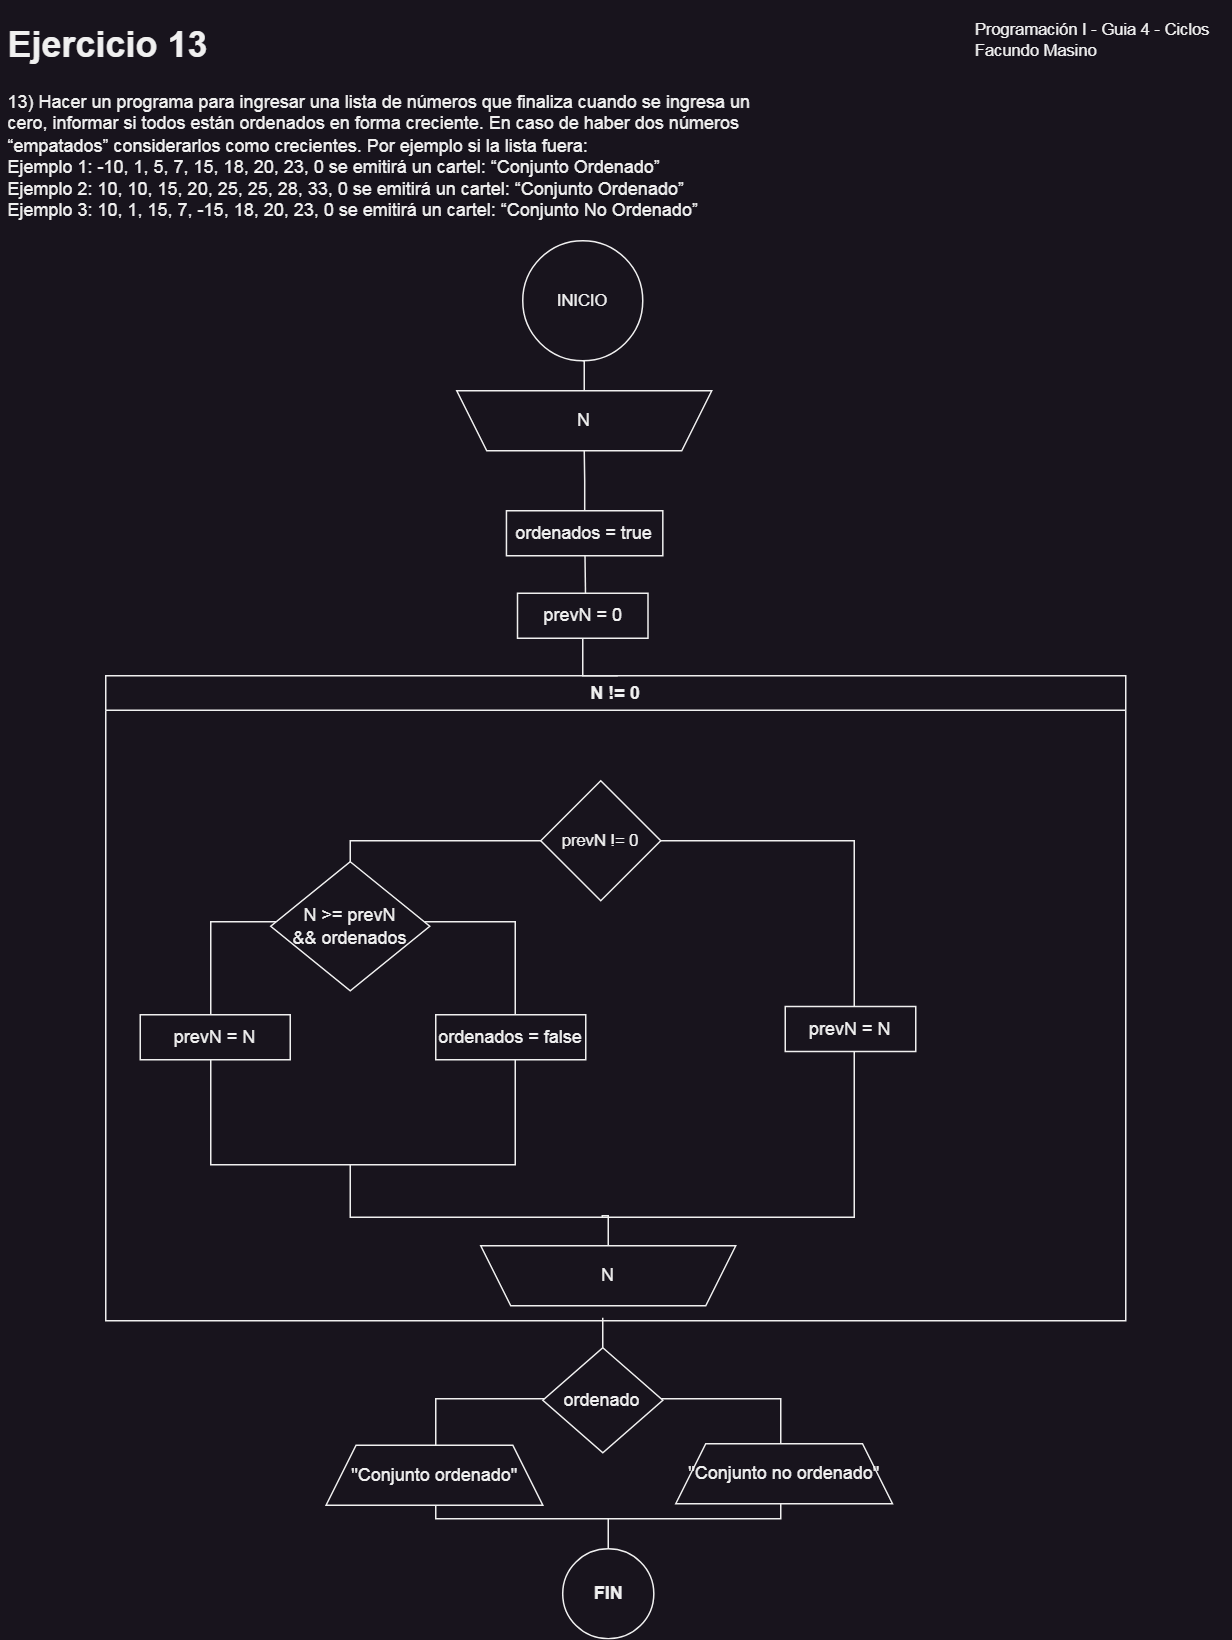

The diagram above was exported from draw.io. Its source (the exported page's mxGraphModel, read from the mxfile embedded in the PNG):
<mxGraphModel dx="954" dy="570" grid="1" gridSize="10" guides="1" tooltips="1" connect="1" arrows="1" fold="1" page="1" pageScale="1" pageWidth="850" pageHeight="1100" math="0" shadow="0">
  <root>
    <mxCell id="BT6MbcjFWQG1R-2Btj71-0" />
    <mxCell id="BT6MbcjFWQG1R-2Btj71-1" parent="BT6MbcjFWQG1R-2Btj71-0" />
    <mxCell id="8NZAWoBqYieN9EJCM1pC-6" value="" style="rounded=0;whiteSpace=wrap;html=1;" parent="BT6MbcjFWQG1R-2Btj71-1" vertex="1">
      <mxGeometry x="300" y="932" width="230" height="80" as="geometry" />
    </mxCell>
    <mxCell id="BT6MbcjFWQG1R-2Btj71-2" value="N != 0" style="swimlane;whiteSpace=wrap;html=1;swimlaneLine=1;container=0;" parent="BT6MbcjFWQG1R-2Btj71-1" vertex="1">
      <mxGeometry x="80" y="450" width="680" height="430" as="geometry">
        <mxRectangle x="180" y="190" width="140" height="30" as="alternateBounds" />
      </mxGeometry>
    </mxCell>
    <mxCell id="BT6MbcjFWQG1R-2Btj71-3" value="" style="rounded=0;whiteSpace=wrap;html=1;fontFamily=Helvetica;fontSize=11;fontColor=default;" parent="BT6MbcjFWQG1R-2Btj71-2" vertex="1">
      <mxGeometry x="163" y="110" width="336" height="251" as="geometry" />
    </mxCell>
    <mxCell id="BT6MbcjFWQG1R-2Btj71-6" value="prevN = N" style="rounded=0;whiteSpace=wrap;html=1;" parent="BT6MbcjFWQG1R-2Btj71-2" vertex="1">
      <mxGeometry x="453" y="220.5" width="87" height="30" as="geometry" />
    </mxCell>
    <mxCell id="BT6MbcjFWQG1R-2Btj71-7" style="edgeStyle=orthogonalEdgeStyle;shape=connector;rounded=0;orthogonalLoop=1;jettySize=auto;html=1;entryX=0.5;entryY=1;entryDx=0;entryDy=0;labelBackgroundColor=default;strokeColor=default;fontFamily=Helvetica;fontSize=11;fontColor=default;endArrow=none;endFill=0;" parent="BT6MbcjFWQG1R-2Btj71-2" source="BT6MbcjFWQG1R-2Btj71-8" target="BT6MbcjFWQG1R-2Btj71-3" edge="1">
      <mxGeometry relative="1" as="geometry" />
    </mxCell>
    <mxCell id="BT6MbcjFWQG1R-2Btj71-8" value="N" style="shape=trapezoid;perimeter=trapezoidPerimeter;whiteSpace=wrap;html=1;fixedSize=1;direction=west;" parent="BT6MbcjFWQG1R-2Btj71-2" vertex="1">
      <mxGeometry x="250" y="380" width="170" height="40" as="geometry" />
    </mxCell>
    <mxCell id="BT6MbcjFWQG1R-2Btj71-12" value="" style="rounded=0;whiteSpace=wrap;html=1;" parent="BT6MbcjFWQG1R-2Btj71-2" vertex="1">
      <mxGeometry x="70" y="164" width="203" height="162" as="geometry" />
    </mxCell>
    <mxCell id="BT6MbcjFWQG1R-2Btj71-13" value="N &amp;gt;= prevN&lt;br&gt;&amp;amp;&amp;amp; ordenados" style="rhombus;whiteSpace=wrap;html=1;" parent="BT6MbcjFWQG1R-2Btj71-2" vertex="1">
      <mxGeometry x="110" y="124" width="106" height="86" as="geometry" />
    </mxCell>
    <mxCell id="BT6MbcjFWQG1R-2Btj71-14" value="prevN = N" style="rounded=0;whiteSpace=wrap;html=1;" parent="BT6MbcjFWQG1R-2Btj71-2" vertex="1">
      <mxGeometry x="23" y="226" width="100" height="30" as="geometry" />
    </mxCell>
    <mxCell id="BT6MbcjFWQG1R-2Btj71-18" value="prevN != 0" style="rhombus;whiteSpace=wrap;html=1;fontFamily=Helvetica;fontSize=11;fontColor=default;" parent="BT6MbcjFWQG1R-2Btj71-2" vertex="1">
      <mxGeometry x="290" y="70" width="80" height="80" as="geometry" />
    </mxCell>
    <mxCell id="8NZAWoBqYieN9EJCM1pC-2" value="ordenados = false" style="rounded=0;whiteSpace=wrap;html=1;" parent="BT6MbcjFWQG1R-2Btj71-2" vertex="1">
      <mxGeometry x="220" y="226" width="100" height="30" as="geometry" />
    </mxCell>
    <mxCell id="BT6MbcjFWQG1R-2Btj71-19" value="" style="endArrow=none;html=1;rounded=0;labelBackgroundColor=default;strokeColor=default;fontFamily=Helvetica;fontSize=11;fontColor=default;shape=connector;entryX=0.5;entryY=1;entryDx=0;entryDy=0;exitX=0.521;exitY=-0.007;exitDx=0;exitDy=0;exitPerimeter=0;" parent="BT6MbcjFWQG1R-2Btj71-1" source="BT6MbcjFWQG1R-2Btj71-32" edge="1">
      <mxGeometry width="50" height="50" relative="1" as="geometry">
        <mxPoint x="399" y="399" as="sourcePoint" />
        <mxPoint x="399.25" y="350" as="targetPoint" />
      </mxGeometry>
    </mxCell>
    <mxCell id="BT6MbcjFWQG1R-2Btj71-20" value="&lt;h1&gt;Ejercicio 13&lt;/h1&gt;&lt;div&gt;&lt;div&gt;13) Hacer un programa para ingresar una lista de números que finaliza cuando se ingresa un&lt;/div&gt;&lt;div&gt;cero, informar si todos están ordenados en forma creciente. En caso de haber dos números&lt;/div&gt;&lt;div&gt;“empatados” considerarlos como crecientes. Por ejemplo si la lista fuera:&lt;/div&gt;&lt;div&gt;Ejemplo 1: -10, 1, 5, 7, 15, 18, 20, 23, 0 se emitirá un cartel: “Conjunto Ordenado”&lt;/div&gt;&lt;div&gt;Ejemplo 2: 10, 10, 15, 20, 25, 25, 28, 33, 0 se emitirá un cartel: “Conjunto Ordenado”&lt;/div&gt;&lt;div&gt;Ejemplo 3: 10, 1, 15, 7, -15, 18, 20, 23, 0 se emitirá un cartel: “Conjunto No Ordenado”&lt;/div&gt;&lt;/div&gt;&lt;div&gt;&lt;br&gt;&lt;/div&gt;&lt;div&gt;&lt;br&gt;&lt;/div&gt;&lt;span style=&quot;box-sizing: border-box; color: transparent; position: absolute; cursor: text; transform-origin: left top; top: 0px; height: 0px; font-family: sans-serif; font-size: medium; background-color: rgb(200, 200, 200);&quot; id=&quot;page10R_mcid19&quot; class=&quot;markedContent&quot;&gt;&lt;br style=&quot;box-sizing: border-box;&quot; role=&quot;presentation&quot;&gt;&lt;span style=&quot;box-sizing: border-box; position: absolute; cursor: text; transform-origin: left top; left: 130.493px; top: 677.077px; font-size: 18.4px; transform: scaleX(0.924194) translateY(-1.38px) translateX(-141.196px); padding: 1.38px 616.477px 1.38px 141.196px;&quot; dir=&quot;ltr&quot; role=&quot;presentation&quot;&gt;&lt;br&gt;&lt;/span&gt;&lt;/span&gt;" style="text;html=1;strokeColor=none;fillColor=none;spacing=5;spacingTop=-20;whiteSpace=wrap;overflow=hidden;rounded=0;" parent="BT6MbcjFWQG1R-2Btj71-1" vertex="1">
      <mxGeometry x="10" y="10" width="820" height="140" as="geometry" />
    </mxCell>
    <mxCell id="BT6MbcjFWQG1R-2Btj71-21" value="Programación I - Guia 4 - Ciclos&lt;br&gt;&lt;div style=&quot;text-align: left;&quot;&gt;&lt;span style=&quot;background-color: initial;&quot;&gt;Facundo Masino&lt;/span&gt;&lt;/div&gt;" style="text;html=1;strokeColor=none;fillColor=none;align=center;verticalAlign=middle;whiteSpace=wrap;rounded=0;fontSize=11;fontFamily=Helvetica;fontColor=default;" parent="BT6MbcjFWQG1R-2Btj71-1" vertex="1">
      <mxGeometry x="658" y="11" width="160" height="30" as="geometry" />
    </mxCell>
    <mxCell id="8NZAWoBqYieN9EJCM1pC-8" style="edgeStyle=orthogonalEdgeStyle;rounded=0;orthogonalLoop=1;jettySize=auto;html=1;entryX=0.5;entryY=1;entryDx=0;entryDy=0;endArrow=none;endFill=0;" parent="BT6MbcjFWQG1R-2Btj71-1" source="BT6MbcjFWQG1R-2Btj71-22" target="8NZAWoBqYieN9EJCM1pC-6" edge="1">
      <mxGeometry relative="1" as="geometry" />
    </mxCell>
    <mxCell id="BT6MbcjFWQG1R-2Btj71-22" value="FIN" style="ellipse;whiteSpace=wrap;html=1;fontStyle=1;startSize=23;" parent="BT6MbcjFWQG1R-2Btj71-1" vertex="1">
      <mxGeometry x="384.63" y="1032" width="60.75" height="60" as="geometry" />
    </mxCell>
    <mxCell id="BT6MbcjFWQG1R-2Btj71-23" value="INICIO" style="ellipse;whiteSpace=wrap;html=1;aspect=fixed;fontFamily=Helvetica;fontSize=11;fontColor=default;" parent="BT6MbcjFWQG1R-2Btj71-1" vertex="1">
      <mxGeometry x="358" y="160" width="80" height="80" as="geometry" />
    </mxCell>
    <mxCell id="BT6MbcjFWQG1R-2Btj71-24" style="edgeStyle=orthogonalEdgeStyle;shape=connector;rounded=0;orthogonalLoop=1;jettySize=auto;html=1;entryX=0.5;entryY=1;entryDx=0;entryDy=0;labelBackgroundColor=default;strokeColor=default;fontFamily=Helvetica;fontSize=11;fontColor=default;endArrow=none;endFill=0;" parent="BT6MbcjFWQG1R-2Btj71-1" source="BT6MbcjFWQG1R-2Btj71-25" target="BT6MbcjFWQG1R-2Btj71-23" edge="1">
      <mxGeometry relative="1" as="geometry" />
    </mxCell>
    <mxCell id="BT6MbcjFWQG1R-2Btj71-25" value="N" style="shape=trapezoid;perimeter=trapezoidPerimeter;whiteSpace=wrap;html=1;fixedSize=1;direction=west;" parent="BT6MbcjFWQG1R-2Btj71-1" vertex="1">
      <mxGeometry x="314" y="260" width="170" height="40" as="geometry" />
    </mxCell>
    <mxCell id="BT6MbcjFWQG1R-2Btj71-26" style="edgeStyle=orthogonalEdgeStyle;shape=connector;rounded=0;orthogonalLoop=1;jettySize=auto;html=1;entryX=0.5;entryY=0;entryDx=0;entryDy=0;labelBackgroundColor=default;strokeColor=default;fontFamily=Helvetica;fontSize=11;fontColor=default;endArrow=none;endFill=0;" parent="BT6MbcjFWQG1R-2Btj71-1" source="BT6MbcjFWQG1R-2Btj71-27" target="BT6MbcjFWQG1R-2Btj71-25" edge="1">
      <mxGeometry relative="1" as="geometry" />
    </mxCell>
    <mxCell id="BT6MbcjFWQG1R-2Btj71-27" value="ordenados = true" style="rounded=0;whiteSpace=wrap;html=1;" parent="BT6MbcjFWQG1R-2Btj71-1" vertex="1">
      <mxGeometry x="347.13" y="340" width="104.25" height="30" as="geometry" />
    </mxCell>
    <mxCell id="BT6MbcjFWQG1R-2Btj71-30" value="&quot;Conjunto ordenado&quot;" style="shape=trapezoid;perimeter=trapezoidPerimeter;whiteSpace=wrap;html=1;fixedSize=1;direction=east;" parent="BT6MbcjFWQG1R-2Btj71-1" vertex="1">
      <mxGeometry x="226.88" y="963" width="144.5" height="40" as="geometry" />
    </mxCell>
    <mxCell id="BT6MbcjFWQG1R-2Btj71-31" style="edgeStyle=orthogonalEdgeStyle;shape=connector;rounded=0;orthogonalLoop=1;jettySize=auto;html=1;entryX=0.502;entryY=0;entryDx=0;entryDy=0;entryPerimeter=0;labelBackgroundColor=default;strokeColor=default;fontFamily=Helvetica;fontSize=11;fontColor=default;endArrow=none;endFill=0;" parent="BT6MbcjFWQG1R-2Btj71-1" source="BT6MbcjFWQG1R-2Btj71-32" target="BT6MbcjFWQG1R-2Btj71-2" edge="1">
      <mxGeometry relative="1" as="geometry">
        <Array as="points">
          <mxPoint x="398" y="450" />
        </Array>
      </mxGeometry>
    </mxCell>
    <mxCell id="BT6MbcjFWQG1R-2Btj71-32" value="prevN = 0" style="rounded=0;whiteSpace=wrap;html=1;" parent="BT6MbcjFWQG1R-2Btj71-1" vertex="1">
      <mxGeometry x="354.5" y="395" width="87" height="30" as="geometry" />
    </mxCell>
    <mxCell id="8NZAWoBqYieN9EJCM1pC-9" style="edgeStyle=orthogonalEdgeStyle;rounded=0;orthogonalLoop=1;jettySize=auto;html=1;endArrow=none;endFill=0;" parent="BT6MbcjFWQG1R-2Btj71-1" source="8NZAWoBqYieN9EJCM1pC-4" edge="1">
      <mxGeometry relative="1" as="geometry">
        <mxPoint x="411.3799999999999" y="880" as="targetPoint" />
      </mxGeometry>
    </mxCell>
    <mxCell id="8NZAWoBqYieN9EJCM1pC-4" value="ordenado" style="rhombus;whiteSpace=wrap;html=1;" parent="BT6MbcjFWQG1R-2Btj71-1" vertex="1">
      <mxGeometry x="371.38" y="898" width="80" height="70" as="geometry" />
    </mxCell>
    <mxCell id="8NZAWoBqYieN9EJCM1pC-5" value="&quot;Conjunto no ordenado&quot;" style="shape=trapezoid;perimeter=trapezoidPerimeter;whiteSpace=wrap;html=1;fixedSize=1;direction=east;" parent="BT6MbcjFWQG1R-2Btj71-1" vertex="1">
      <mxGeometry x="460" y="962" width="144.5" height="40" as="geometry" />
    </mxCell>
  </root>
</mxGraphModel>